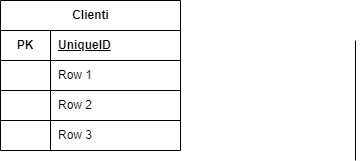

The diagram above was exported from draw.io. Its source (the exported page's mxGraphModel, read from the mxfile embedded in the PNG):
<mxGraphModel dx="1446" dy="377" grid="1" gridSize="10" guides="1" tooltips="1" connect="1" arrows="1" fold="1" page="0" pageScale="1" pageWidth="850" pageHeight="1100" math="0" shadow="0">
  <root>
    <mxCell id="0" />
    <mxCell id="1" parent="0" />
    <mxCell id="29" value="Clienti" style="shape=table;startSize=30;container=1;collapsible=1;childLayout=tableLayout;fixedRows=1;rowLines=0;fontStyle=1;align=center;resizeLast=1;html=1;moveCells=1;" vertex="1" parent="1">
      <mxGeometry x="-560" y="120" width="180" height="150" as="geometry" />
    </mxCell>
    <mxCell id="30" value="" style="shape=tableRow;horizontal=0;startSize=0;swimlaneHead=0;swimlaneBody=0;fillColor=none;collapsible=0;dropTarget=0;points=[[0,0.5],[1,0.5]];portConstraint=eastwest;top=0;left=0;right=0;bottom=1;moveCells=1;" vertex="1" parent="29">
      <mxGeometry y="30" width="180" height="30" as="geometry" />
    </mxCell>
    <mxCell id="31" value="PK" style="shape=partialRectangle;connectable=0;fillColor=none;top=0;left=0;bottom=0;right=0;fontStyle=1;overflow=hidden;whiteSpace=wrap;html=1;moveCells=1;" vertex="1" parent="30">
      <mxGeometry width="50" height="30" as="geometry">
        <mxRectangle width="50" height="30" as="alternateBounds" />
      </mxGeometry>
    </mxCell>
    <mxCell id="32" value="UniqueID" style="shape=partialRectangle;connectable=0;fillColor=none;top=0;left=0;bottom=0;right=0;align=left;spacingLeft=6;fontStyle=5;overflow=hidden;whiteSpace=wrap;html=1;moveCells=1;enumerate=0;treeMoving=0;" vertex="1" parent="30">
      <mxGeometry x="50" width="130" height="30" as="geometry">
        <mxRectangle width="130" height="30" as="alternateBounds" />
      </mxGeometry>
    </mxCell>
    <mxCell id="33" value="" style="shape=tableRow;horizontal=0;startSize=0;swimlaneHead=0;swimlaneBody=0;fillColor=none;collapsible=0;dropTarget=0;points=[[0,0.5],[1,0.5]];portConstraint=eastwest;top=0;left=0;right=0;bottom=1;moveCells=1;" vertex="1" parent="29">
      <mxGeometry y="60" width="180" height="30" as="geometry" />
    </mxCell>
    <mxCell id="34" value="" style="shape=partialRectangle;connectable=0;fillColor=none;top=0;left=0;bottom=0;right=0;editable=1;overflow=hidden;whiteSpace=wrap;html=1;moveCells=1;" vertex="1" parent="33">
      <mxGeometry width="50" height="30" as="geometry">
        <mxRectangle width="50" height="30" as="alternateBounds" />
      </mxGeometry>
    </mxCell>
    <mxCell id="35" value="Row 1" style="shape=partialRectangle;connectable=0;fillColor=none;top=0;left=0;bottom=0;right=0;align=left;spacingLeft=6;overflow=hidden;whiteSpace=wrap;html=1;moveCells=1;" vertex="1" parent="33">
      <mxGeometry x="50" width="130" height="30" as="geometry">
        <mxRectangle width="130" height="30" as="alternateBounds" />
      </mxGeometry>
    </mxCell>
    <mxCell id="36" value="" style="shape=tableRow;horizontal=0;startSize=0;swimlaneHead=0;swimlaneBody=0;fillColor=none;collapsible=0;dropTarget=0;points=[[0,0.5],[1,0.5]];portConstraint=eastwest;top=0;left=0;right=0;bottom=1;moveCells=1;" vertex="1" parent="29">
      <mxGeometry y="90" width="180" height="30" as="geometry" />
    </mxCell>
    <mxCell id="37" value="" style="shape=partialRectangle;connectable=0;fillColor=none;top=0;left=0;bottom=0;right=0;editable=1;overflow=hidden;whiteSpace=wrap;html=1;moveCells=1;" vertex="1" parent="36">
      <mxGeometry width="50" height="30" as="geometry">
        <mxRectangle width="50" height="30" as="alternateBounds" />
      </mxGeometry>
    </mxCell>
    <mxCell id="38" value="Row 2" style="shape=partialRectangle;connectable=0;fillColor=none;top=0;left=0;bottom=0;right=0;align=left;spacingLeft=6;overflow=hidden;whiteSpace=wrap;html=1;moveCells=1;" vertex="1" parent="36">
      <mxGeometry x="50" width="130" height="30" as="geometry">
        <mxRectangle width="130" height="30" as="alternateBounds" />
      </mxGeometry>
    </mxCell>
    <mxCell id="39" value="" style="shape=tableRow;horizontal=0;startSize=0;swimlaneHead=0;swimlaneBody=0;fillColor=none;collapsible=0;dropTarget=0;points=[[0,0.5],[1,0.5]];portConstraint=eastwest;top=0;left=0;right=0;bottom=0;moveCells=1;" vertex="1" parent="29">
      <mxGeometry y="120" width="180" height="30" as="geometry" />
    </mxCell>
    <mxCell id="40" value="" style="shape=partialRectangle;connectable=0;fillColor=none;top=0;left=0;bottom=0;right=0;editable=1;overflow=hidden;whiteSpace=wrap;html=1;moveCells=1;" vertex="1" parent="39">
      <mxGeometry width="50" height="30" as="geometry">
        <mxRectangle width="50" height="30" as="alternateBounds" />
      </mxGeometry>
    </mxCell>
    <mxCell id="41" value="Row 3" style="shape=partialRectangle;connectable=0;fillColor=none;top=0;left=0;bottom=0;right=0;align=left;spacingLeft=6;overflow=hidden;whiteSpace=wrap;html=1;moveCells=1;" vertex="1" parent="39">
      <mxGeometry x="50" width="130" height="30" as="geometry">
        <mxRectangle width="130" height="30" as="alternateBounds" />
      </mxGeometry>
    </mxCell>
    <mxCell id="54" value="" style="line;strokeWidth=1;rotatable=0;dashed=0;labelPosition=right;align=left;verticalAlign=middle;spacingTop=0;spacingLeft=6;points=[];portConstraint=eastwest;direction=south;" vertex="1" parent="1">
      <mxGeometry x="-210" y="160" width="10" height="120" as="geometry" />
    </mxCell>
  </root>
</mxGraphModel>